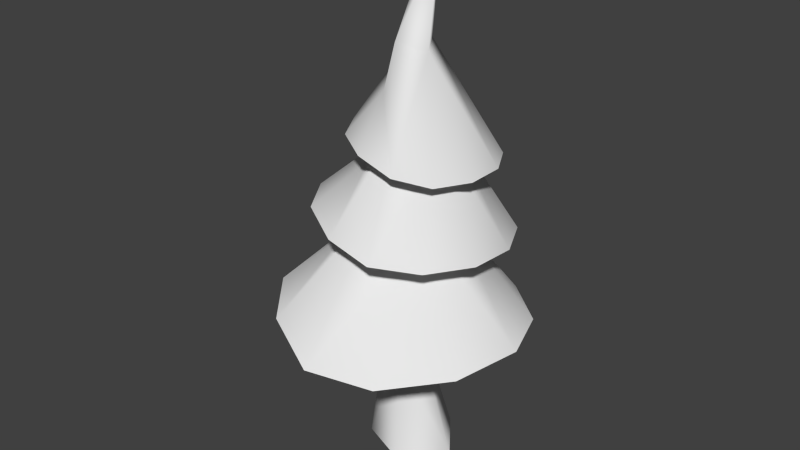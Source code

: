# Source: pino2.blend  (saved by Blender 2.71.0; exported with 4.5.12 LTS)
import bpy
from mathutils import Matrix  # noqa: F401  (used for matrix-valued properties, if any)

bpy.ops.wm.read_factory_settings(use_empty=True)
scene = bpy.context.scene
scene.name = 'Scene'

# ---- collections
col_collection_1 = bpy.data.collections.new('Collection 1'); scene.collection.children.link(col_collection_1)

# ---- world
world_world = bpy.data.worlds.new('World'); scene.world = world_world
world_world.color = (0.05088, 0.05088, 0.05088)
world_world.use_sun_shadow = False
world_world.sun_shadow_jitter_overblur = 0.0
world_world.cycles.sampling_method = 'MANUAL'
world_world.cycles.sample_map_resolution = 256

# ---- meshes
me_untitled_002 = bpy.data.meshes.new('Untitled.002')
me_untitled_002.from_pydata([(31.2, 15.12, -1.952), (6.61, 48.29, -1.863), (-31.82, 37.08, 0.4939), (-30.45, -3.46, 1.341), (8.404, -17.3, -1.079), (6.732, 13.31, 75.15), (-6.297, 30.7, 76.09), (-26.02, 25.81, 78.14), (-24.61, 4.822, 78.66), (-4.048, -3.252, 76.71), (10.4, 4.282, 234.9), (6.199, 10.47, 235.7), (-1.688, 7.555, 237.2), (-2.15, -0.632, 237.5), (5.432, -2.777, 236.0), (-85.96, -0.9505, 134.1), (-74.65, -46.48, 138.6), (-46.32, -81.93, 132.6), (-4.459, -98.72, 117.5), (41.35, -82.71, 113.0), (77.82, -42.3, 115.3), (92.06, 5.062, 120.1), (77.65, 46.97, 119.9), (45.4, 72.03, 123.4), (1.732, 79.69, 130.4), (-42.08, 72.23, 138.9), (-76.24, 42.88, 134.9), (-43.76, -1.792, 176.2), (-35.81, -24.16, 176.6), (-10.58, -20.71, 202.7), (25.16, -9.773, 195.5), (16.31, 25.41, 195.3), (-21.1, 13.64, 203.0), (-8.985, 2.248, 233.7), (-7.493, -2.875, 233.6), (7.431, -5.99, 230.7), (11.41, 8.589, 229.0), (-3.369, 11.51, 232.1), (6.017, -0.4918, 262.0), (-62.52, -17.28, 206.0), (-42.71, -48.03, 205.7), (-10.78, -65.13, 198.6), (22.62, -65.71, 190.4), (52.99, -47.52, 187.6), (71.39, -15.84, 186.3), (70.99, 22.44, 183.1), (55.37, 54.78, 181.9), (25.62, 68.47, 187.7), (-8.592, 64.77, 195.7), (-38.71, 46.43, 198.9), (-60.6, 17.45, 200.0), (-18.99, -9.591, 244.1), (-9.698, -25.11, 242.1), (10.16, -22.38, 266.6), (34.85, -6.179, 259.7), (21.23, 17.11, 263.4), (-4.233, 1.787, 270.7), (3.859, -9.754, 301.1), (5.994, -13.46, 300.5), (17.24, -12.94, 296.7), (17.18, -1.099, 296.7), (5.863, -1.606, 300.4), (11.13, -10.31, 330.7), (-19.73, 36.91, 258.4), (-34.24, 14.77, 261.1), (-35.03, -11.85, 260.4), (-21.01, -35.94, 260.1), (2.649, -49.95, 256.1), (28.23, -49.1, 247.5), (49.7, -34.24, 241.6), (62.54, -10.25, 241.2), (63.36, 16.4, 241.9), (51.5, 38.58, 242.5), (29.61, 50.52, 245.0), (3.583, 49.72, 251.3), (-10.49, 1.039, 301.4), (9.734, -33.1, 296.5), (4.236, 0.1698, 328.0), (12.31, -25.56, 325.7), (29.69, -14.69, 319.9), (18.53, 3.501, 323.4), (14.19, -9.228, 358.3), (30.53, -6.257, 385.6)], [], [(5, 0, 6), (0, 1, 6), (6, 2, 7), (2, 6, 1), (7, 3, 8), (3, 7, 2), (8, 3, 9), (3, 4, 9), (9, 0, 5), (0, 9, 4), (6, 11, 5), (10, 5, 11), (7, 11, 6), (11, 7, 12), (12, 8, 13), (8, 12, 7), (13, 8, 14), (14, 8, 9), (14, 9, 10), (9, 5, 10), (16, 27, 15), (27, 16, 28), (17, 28, 16), (23, 24, 31), (31, 24, 32), (24, 25, 32), (25, 26, 32), (26, 27, 32), (27, 26, 15), (28, 17, 29), (17, 18, 29), (29, 18, 30), (18, 19, 30), (19, 20, 30), (20, 21, 30), (30, 21, 31), (21, 22, 31), (22, 23, 31), (28, 34, 27), (33, 27, 34), (28, 29, 34), (34, 29, 35), (35, 29, 30), (35, 30, 36), (36, 30, 31), (36, 32, 37), (32, 36, 31), (32, 27, 33), (33, 34, 38), (34, 35, 38), (35, 36, 38), (36, 37, 38), (37, 32, 38), (32, 33, 38), (40, 51, 39), (51, 40, 52), (41, 52, 40), (46, 47, 55), (47, 48, 55), (49, 56, 48), (55, 48, 56), (49, 50, 56), (56, 50, 51), (50, 39, 51), (52, 41, 53), (41, 42, 53), (53, 42, 54), (42, 43, 54), (43, 44, 54), (44, 45, 54), (46, 55, 45), (54, 45, 55), (57, 51, 58), (51, 52, 58), (52, 53, 58), (58, 53, 59), (59, 53, 54), (59, 54, 60), (60, 54, 55), (60, 56, 61), (56, 60, 55), (56, 57, 61), (51, 57, 56), (57, 58, 62), (58, 59, 62), (59, 60, 62), (60, 61, 62), (61, 57, 62), (75, 63, 64), (77, 63, 75), (64, 65, 75), (76, 75, 65), (76, 65, 66), (66, 67, 76), (68, 76, 67), (70, 71, 79), (72, 80, 71), (79, 71, 80), (72, 73, 80), (73, 74, 80), (63, 80, 74), (80, 63, 77), (75, 76, 78), (75, 78, 81), (76, 68, 78), (78, 68, 79), (68, 69, 79), (69, 70, 79), (77, 75, 81), (77, 81, 82), (81, 78, 82), (78, 79, 82), (79, 80, 82), (80, 77, 82)])
me_untitled_002.polygons.foreach_set('use_smooth', [True] * 114)
_uv = me_untitled_002.uv_layers.new(name='UVChannel_1')
_uv.uv.foreach_set('vector', [0.2729, 0.2498, 0.2729, 0.03986, 0.3367, 0.2498, 0.2729, 0.03986, 0.3367, 0.03986, 0.3367, 0.2498, 0.01788, 0.2498, 0.08164, 0.03986, 0.08164, 0.2498, 0.08164, 0.03986, 0.01788, 0.2498, 0.01788, 0.03986, 0.08164, 0.2498, 0.1454, 0.03986, 0.1454, 0.2498, 0.1454, 0.03986, 0.08164, 0.2498, 0.08164, 0.03986, 0.1454, 0.2498, 0.1454, 0.03986, 0.2092, 0.2498, 0.1454, 0.03986, 0.2092, 0.03986, 0.2092, 0.2498, 0.2092, 0.2498, 0.2729, 0.03986, 0.2729, 0.2498, 0.2729, 0.03986, 0.2092, 0.2498, 0.2092, 0.03986, 0.3367, 0.2498, 0.3367, 0.4989, 0.2729, 0.2498, 0.2729, 0.4989, 0.2729, 0.2498, 0.3367, 0.4989, 0.08164, 0.2498, 0.01788, 0.4989, 0.01788, 0.2498, 0.01788, 0.4989, 0.08164, 0.2498, 0.08164, 0.4989, 0.08164, 0.4989, 0.1454, 0.2498, 0.1454, 0.4989, 0.1454, 0.2498, 0.08164, 0.4989, 0.08164, 0.2498, 0.1454, 0.4989, 0.1454, 0.2498, 0.2092, 0.4989, 0.2092, 0.4989, 0.1454, 0.2498, 0.2092, 0.2498, 0.2092, 0.4989, 0.2092, 0.2498, 0.2729, 0.4989, 0.2092, 0.2498, 0.2729, 0.2498, 0.2729, 0.4989, 0.6379, 0.9432, 0.7474, 0.8337, 0.7538, 0.9742, 0.7474, 0.8337, 0.6379, 0.9432, 0.6883, 0.8173, 0.5531, 0.8584, 0.6883, 0.8173, 0.6379, 0.9432, 0.9545, 0.6267, 0.9855, 0.7425, 0.8087, 0.6858, 0.8087, 0.6858, 0.9855, 0.7425, 0.7805, 0.7821, 0.9855, 0.7425, 0.9545, 0.8584, 0.7805, 0.7821, 0.9545, 0.8584, 0.8697, 0.9432, 0.7805, 0.7821, 0.8697, 0.9432, 0.7474, 0.8337, 0.7805, 0.7821, 0.7474, 0.8337, 0.8697, 0.9432, 0.7538, 0.9742, 0.6883, 0.8173, 0.5531, 0.8584, 0.6897, 0.7556, 0.5531, 0.8584, 0.5221, 0.7425, 0.6897, 0.7556, 0.6897, 0.7556, 0.5221, 0.7425, 0.717, 0.6593, 0.5221, 0.7425, 0.5531, 0.6267, 0.717, 0.6593, 0.5531, 0.6267, 0.6379, 0.5418, 0.717, 0.6593, 0.6379, 0.5418, 0.7538, 0.5108, 0.717, 0.6593, 0.717, 0.6593, 0.7538, 0.5108, 0.8087, 0.6858, 0.7538, 0.5108, 0.8697, 0.5418, 0.8087, 0.6858, 0.8697, 0.5418, 0.9545, 0.6267, 0.8087, 0.6858, 0.6883, 0.8173, 0.7339, 0.7552, 0.7474, 0.8337, 0.7473, 0.7592, 0.7474, 0.8337, 0.7339, 0.7552, 0.6883, 0.8173, 0.6897, 0.7556, 0.7339, 0.7552, 0.7339, 0.7552, 0.6897, 0.7556, 0.7255, 0.7156, 0.7255, 0.7156, 0.6897, 0.7556, 0.717, 0.6593, 0.7255, 0.7156, 0.717, 0.6593, 0.7632, 0.7053, 0.7632, 0.7053, 0.717, 0.6593, 0.8087, 0.6858, 0.7632, 0.7053, 0.7805, 0.7821, 0.7713, 0.745, 0.7805, 0.7821, 0.7632, 0.7053, 0.8087, 0.6858, 0.7805, 0.7821, 0.7474, 0.8337, 0.7473, 0.7592, 0.7473, 0.7592, 0.7339, 0.7552, 0.7479, 0.7346, 0.7339, 0.7552, 0.7255, 0.7156, 0.7479, 0.7346, 0.7255, 0.7156, 0.7632, 0.7053, 0.7479, 0.7346, 0.7632, 0.7053, 0.7713, 0.745, 0.7479, 0.7346, 0.7713, 0.745, 0.7805, 0.7821, 0.7479, 0.7346, 0.7805, 0.7821, 0.7473, 0.7592, 0.7479, 0.7346, 0.6913, 0.5109, 0.6812, 0.6684, 0.5837, 0.573, 0.6812, 0.6684, 0.6913, 0.5109, 0.7303, 0.6405, 0.8154, 0.5109, 0.7303, 0.6405, 0.6913, 0.5109, 0.8154, 0.9743, 0.6913, 0.9743, 0.7375, 0.8046, 0.6913, 0.9743, 0.5837, 0.9123, 0.7375, 0.8046, 0.5216, 0.8047, 0.6932, 0.7235, 0.5837, 0.9123, 0.7375, 0.8046, 0.5837, 0.9123, 0.6932, 0.7235, 0.5216, 0.8047, 0.5216, 0.6806, 0.6932, 0.7235, 0.6932, 0.7235, 0.5216, 0.6806, 0.6812, 0.6684, 0.5216, 0.6806, 0.5837, 0.573, 0.6812, 0.6684, 0.7303, 0.6405, 0.8154, 0.5109, 0.7695, 0.6817, 0.8154, 0.5109, 0.923, 0.573, 0.7695, 0.6817, 0.7695, 0.6817, 0.923, 0.573, 0.8145, 0.7622, 0.923, 0.573, 0.985, 0.6806, 0.8145, 0.7622, 0.985, 0.6806, 0.985, 0.8047, 0.8145, 0.7622, 0.985, 0.8047, 0.923, 0.9123, 0.8145, 0.7622, 0.8154, 0.9743, 0.7375, 0.8046, 0.923, 0.9123, 0.8145, 0.7622, 0.923, 0.9123, 0.7375, 0.8046, 0.7318, 0.7265, 0.6812, 0.6684, 0.7431, 0.7204, 0.6812, 0.6684, 0.7303, 0.6405, 0.7431, 0.7204, 0.7303, 0.6405, 0.7695, 0.6817, 0.7431, 0.7204, 0.7431, 0.7204, 0.7695, 0.6817, 0.7744, 0.7407, 0.7744, 0.7407, 0.7695, 0.6817, 0.8145, 0.7622, 0.7744, 0.7407, 0.8145, 0.7622, 0.7565, 0.7719, 0.7565, 0.7719, 0.8145, 0.7622, 0.7375, 0.8046, 0.7565, 0.7719, 0.6932, 0.7235, 0.7254, 0.7513, 0.6932, 0.7235, 0.7565, 0.7719, 0.7375, 0.8046, 0.6932, 0.7235, 0.7318, 0.7265, 0.7254, 0.7513, 0.6812, 0.6684, 0.7318, 0.7265, 0.6932, 0.7235, 0.7318, 0.7265, 0.7431, 0.7204, 0.7474, 0.7429, 0.7431, 0.7204, 0.7744, 0.7407, 0.7474, 0.7429, 0.7744, 0.7407, 0.7565, 0.7719, 0.7474, 0.7429, 0.7565, 0.7719, 0.7254, 0.7513, 0.7474, 0.7429, 0.7254, 0.7513, 0.7318, 0.7265, 0.7474, 0.7429, 0.1586, 0.764, 0.08718, 0.9123, 0.02615, 0.8066, 0.2035, 0.7812, 0.08718, 0.9123, 0.1586, 0.764, 0.02615, 0.8066, 0.02615, 0.6845, 0.1586, 0.764, 0.2233, 0.6535, 0.1586, 0.764, 0.02615, 0.6845, 0.2233, 0.6535, 0.02615, 0.6845, 0.08718, 0.5788, 0.08718, 0.5788, 0.1929, 0.5177, 0.2233, 0.6535, 0.315, 0.5177, 0.2233, 0.6535, 0.1929, 0.5177, 0.4817, 0.6845, 0.4817, 0.8066, 0.2935, 0.7316, 0.4207, 0.9123, 0.2532, 0.7941, 0.4817, 0.8066, 0.2935, 0.7316, 0.4817, 0.8066, 0.2532, 0.7941, 0.4207, 0.9123, 0.315, 0.9733, 0.2532, 0.7941, 0.315, 0.9733, 0.1929, 0.9733, 0.2532, 0.7941, 0.08718, 0.9123, 0.2532, 0.7941, 0.1929, 0.9733, 0.2532, 0.7941, 0.08718, 0.9123, 0.2035, 0.7812, 0.1586, 0.764, 0.2233, 0.6535, 0.2304, 0.6955, 0.1586, 0.764, 0.2304, 0.6955, 0.2158, 0.7553, 0.2233, 0.6535, 0.315, 0.5177, 0.2304, 0.6955, 0.2304, 0.6955, 0.315, 0.5177, 0.2935, 0.7316, 0.315, 0.5177, 0.4207, 0.5788, 0.2935, 0.7316, 0.4207, 0.5788, 0.4817, 0.6845, 0.2935, 0.7316, 0.2035, 0.7812, 0.1586, 0.764, 0.2158, 0.7553, 0.2035, 0.7812, 0.2158, 0.7553, 0.2427, 0.7461, 0.2158, 0.7553, 0.2304, 0.6955, 0.2427, 0.7461, 0.2304, 0.6955, 0.2935, 0.7316, 0.2427, 0.7461, 0.2935, 0.7316, 0.2532, 0.7941, 0.2427, 0.7461, 0.2532, 0.7941, 0.2035, 0.7812, 0.2427, 0.7461])
me_untitled_002.use_remesh_preserve_volume = False
me_untitled_002.use_remesh_preserve_attributes = False
me_untitled_002.use_mirror_vertex_groups = False
me_untitled_002.update()

# ---- objects
ob_tree04b = bpy.data.objects.new('Tree04B', me_untitled_002)

# ---- transforms, parenting, visibility, modifiers, constraints
ob_tree04b.location = (-0.001674, -0.001588, 0.0)
ob_tree04b.scale = (0.01, 0.01, 0.01)
ob_tree04b.color = (0.8, 0.8, 0.8, 1.0)
ob_tree04b.lineart.crease_threshold = 0.0

# ---- collection membership
col_collection_1.objects.link(ob_tree04b)

# ---- scene / render settings (as saved in the file)
scene.frame_start = 1; scene.frame_end = 250; scene.frame_set(1)
scene.render.engine = 'BLENDER_EEVEE_NEXT'
scene.render.resolution_percentage = 50
scene.render.fps = 30
scene.render.dither_intensity = 0.0
scene.cycles.use_denoising = False
scene.cycles.samples = 10
scene.cycles.sampling_pattern = 'TABULATED_SOBOL'
scene.cycles.light_sampling_threshold = 0.0
scene.cycles.use_adaptive_sampling = False
scene.cycles.use_light_tree = False
scene.cycles.blur_glossy = 0.0
scene.cycles.volume_bounces = 1
scene.cycles.pixel_filter_type = 'GAUSSIAN'
scene.cycles.sample_clamp_indirect = 0.0
scene.view_settings.view_transform = 'Standard'
bpy.context.view_layer.update()

# ---- added for rendering (the .blend has no active camera and no usable light): camera, sun
cam_auto = bpy.data.cameras.new('AutoCamera')
cam_auto.lens = 50.0
cam_auto.sensor_width = 36.0
cam_auto.clip_end = 1000.0
ob_auto_camera = bpy.data.objects.new('AutoCamera', cam_auto)
scene.collection.objects.link(ob_auto_camera)
ob_auto_camera.location = (4.3059, -5.22924, 5.33978)
ob_auto_camera.rotation_euler = (1.09748, -7.21219e-08, 0.694738)
scene.camera = ob_auto_camera
light_auto_sun = bpy.data.lights.new('AutoSun', 'SUN')
light_auto_sun.energy = 3.0
light_auto_sun.angle = 0.0523599
ob_auto_sun = bpy.data.objects.new('AutoSun', light_auto_sun)
scene.collection.objects.link(ob_auto_sun)
ob_auto_sun.rotation_euler = (0.872665, 0.174533, 0.523599)
bpy.context.view_layer.update()
